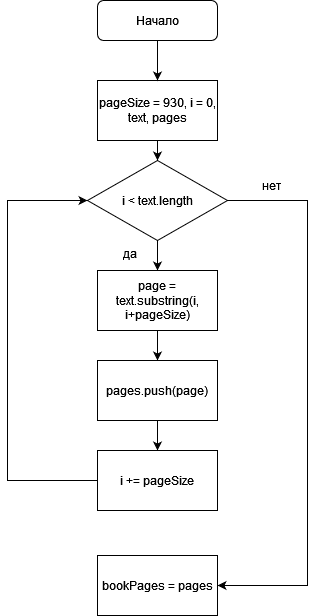

The diagram above was exported from draw.io. Its source (the exported page's mxGraphModel, read from the mxfile embedded in the PNG):
<mxGraphModel dx="1257" dy="671" grid="1" gridSize="10" guides="1" tooltips="1" connect="1" arrows="1" fold="1" page="1" pageScale="1" pageWidth="827" pageHeight="1169" math="0" shadow="0">
  <root>
    <mxCell id="WIyWlLk6GJQsqaUBKTNV-0" />
    <mxCell id="WIyWlLk6GJQsqaUBKTNV-1" parent="WIyWlLk6GJQsqaUBKTNV-0" />
    <mxCell id="bcu0WoXkM6soCR6KGOiU-6" style="edgeStyle=orthogonalEdgeStyle;rounded=0;orthogonalLoop=1;jettySize=auto;html=1;" edge="1" parent="WIyWlLk6GJQsqaUBKTNV-1" source="bcu0WoXkM6soCR6KGOiU-0" target="bcu0WoXkM6soCR6KGOiU-5">
      <mxGeometry relative="1" as="geometry" />
    </mxCell>
    <mxCell id="bcu0WoXkM6soCR6KGOiU-0" value="pageSize = 930, i = 0, text, pages" style="rounded=0;whiteSpace=wrap;html=1;" vertex="1" parent="WIyWlLk6GJQsqaUBKTNV-1">
      <mxGeometry x="210" y="80" width="120" height="60" as="geometry" />
    </mxCell>
    <mxCell id="bcu0WoXkM6soCR6KGOiU-3" style="edgeStyle=orthogonalEdgeStyle;rounded=0;orthogonalLoop=1;jettySize=auto;html=1;" edge="1" parent="WIyWlLk6GJQsqaUBKTNV-1" source="bcu0WoXkM6soCR6KGOiU-1" target="bcu0WoXkM6soCR6KGOiU-0">
      <mxGeometry relative="1" as="geometry" />
    </mxCell>
    <mxCell id="bcu0WoXkM6soCR6KGOiU-1" value="Начало" style="rounded=1;whiteSpace=wrap;html=1;" vertex="1" parent="WIyWlLk6GJQsqaUBKTNV-1">
      <mxGeometry x="210" width="120" height="40" as="geometry" />
    </mxCell>
    <mxCell id="bcu0WoXkM6soCR6KGOiU-9" style="edgeStyle=orthogonalEdgeStyle;rounded=0;orthogonalLoop=1;jettySize=auto;html=1;" edge="1" parent="WIyWlLk6GJQsqaUBKTNV-1" source="bcu0WoXkM6soCR6KGOiU-5" target="bcu0WoXkM6soCR6KGOiU-7">
      <mxGeometry relative="1" as="geometry" />
    </mxCell>
    <mxCell id="bcu0WoXkM6soCR6KGOiU-16" style="edgeStyle=orthogonalEdgeStyle;rounded=0;orthogonalLoop=1;jettySize=auto;html=1;entryX=1;entryY=0.5;entryDx=0;entryDy=0;" edge="1" parent="WIyWlLk6GJQsqaUBKTNV-1" source="bcu0WoXkM6soCR6KGOiU-5" target="bcu0WoXkM6soCR6KGOiU-14">
      <mxGeometry relative="1" as="geometry">
        <Array as="points">
          <mxPoint x="420" y="200" />
          <mxPoint x="420" y="585" />
        </Array>
      </mxGeometry>
    </mxCell>
    <mxCell id="bcu0WoXkM6soCR6KGOiU-5" value="i &amp;lt; text.length " style="rhombus;whiteSpace=wrap;html=1;" vertex="1" parent="WIyWlLk6GJQsqaUBKTNV-1">
      <mxGeometry x="200" y="160" width="140" height="80" as="geometry" />
    </mxCell>
    <mxCell id="bcu0WoXkM6soCR6KGOiU-12" style="edgeStyle=orthogonalEdgeStyle;rounded=0;orthogonalLoop=1;jettySize=auto;html=1;" edge="1" parent="WIyWlLk6GJQsqaUBKTNV-1" source="bcu0WoXkM6soCR6KGOiU-7" target="bcu0WoXkM6soCR6KGOiU-10">
      <mxGeometry relative="1" as="geometry" />
    </mxCell>
    <mxCell id="bcu0WoXkM6soCR6KGOiU-7" value="page = text.substring(i, i+pageSize)" style="rounded=0;whiteSpace=wrap;html=1;" vertex="1" parent="WIyWlLk6GJQsqaUBKTNV-1">
      <mxGeometry x="210" y="270" width="120" height="60" as="geometry" />
    </mxCell>
    <mxCell id="bcu0WoXkM6soCR6KGOiU-13" style="edgeStyle=orthogonalEdgeStyle;rounded=0;orthogonalLoop=1;jettySize=auto;html=1;" edge="1" parent="WIyWlLk6GJQsqaUBKTNV-1" source="bcu0WoXkM6soCR6KGOiU-10" target="bcu0WoXkM6soCR6KGOiU-11">
      <mxGeometry relative="1" as="geometry" />
    </mxCell>
    <mxCell id="bcu0WoXkM6soCR6KGOiU-10" value="pages.push(page)" style="rounded=0;whiteSpace=wrap;html=1;" vertex="1" parent="WIyWlLk6GJQsqaUBKTNV-1">
      <mxGeometry x="210" y="360" width="120" height="60" as="geometry" />
    </mxCell>
    <mxCell id="bcu0WoXkM6soCR6KGOiU-15" style="edgeStyle=orthogonalEdgeStyle;rounded=0;orthogonalLoop=1;jettySize=auto;html=1;entryX=0;entryY=0.5;entryDx=0;entryDy=0;" edge="1" parent="WIyWlLk6GJQsqaUBKTNV-1" source="bcu0WoXkM6soCR6KGOiU-11" target="bcu0WoXkM6soCR6KGOiU-5">
      <mxGeometry relative="1" as="geometry">
        <Array as="points">
          <mxPoint x="120" y="480" />
          <mxPoint x="120" y="200" />
        </Array>
      </mxGeometry>
    </mxCell>
    <mxCell id="bcu0WoXkM6soCR6KGOiU-11" value="i += pageSize" style="rounded=0;whiteSpace=wrap;html=1;" vertex="1" parent="WIyWlLk6GJQsqaUBKTNV-1">
      <mxGeometry x="210" y="450" width="120" height="60" as="geometry" />
    </mxCell>
    <mxCell id="bcu0WoXkM6soCR6KGOiU-14" value="bookPages = pages" style="rounded=0;whiteSpace=wrap;html=1;" vertex="1" parent="WIyWlLk6GJQsqaUBKTNV-1">
      <mxGeometry x="210" y="555" width="120" height="60" as="geometry" />
    </mxCell>
    <mxCell id="bcu0WoXkM6soCR6KGOiU-17" value="нет" style="text;html=1;align=center;verticalAlign=middle;whiteSpace=wrap;rounded=0;" vertex="1" parent="WIyWlLk6GJQsqaUBKTNV-1">
      <mxGeometry x="354" y="170" width="60" height="30" as="geometry" />
    </mxCell>
    <mxCell id="bcu0WoXkM6soCR6KGOiU-18" value="да" style="text;html=1;align=center;verticalAlign=middle;whiteSpace=wrap;rounded=0;" vertex="1" parent="WIyWlLk6GJQsqaUBKTNV-1">
      <mxGeometry x="213" y="238" width="60" height="30" as="geometry" />
    </mxCell>
  </root>
</mxGraphModel>